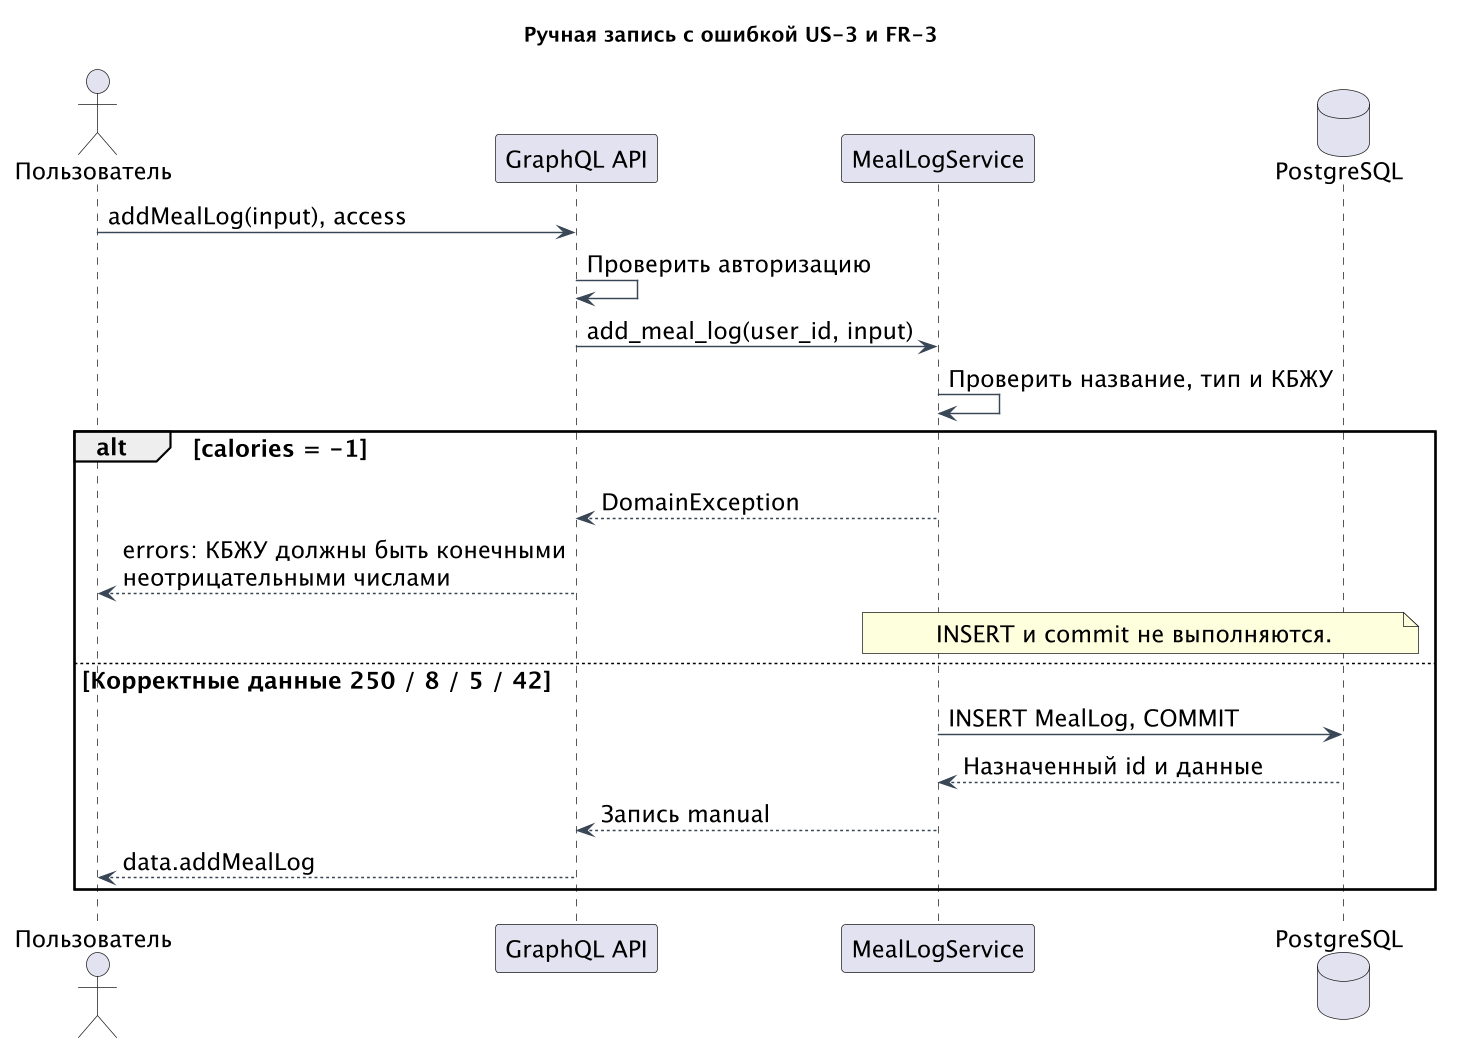

The diagram above was rendered by PlantUML. Its source (embedded in the PNG):
@startuml
!pragma layout smetana
skinparam backgroundColor white
skinparam defaultFontName "DejaVu Sans"
skinparam defaultFontSize 16
skinparam shadowing false
skinparam dpi 140
skinparam ArrowColor #394655
skinparam rectangleBackgroundColor #F4F6F8
skinparam classBackgroundColor #F4F6F8
skinparam usecaseBackgroundColor #F4F6F8
title Ручная запись с ошибкой US-3 и FR-3
actor "Пользователь" as U
participant "GraphQL API" as A
participant "MealLogService" as S
database "PostgreSQL" as D
U -> A : addMealLog(input), access
A -> A : Проверить авторизацию
A -> S : add_meal_log(user_id, input)
S -> S : Проверить название, тип и КБЖУ
alt calories = -1
 S --> A : DomainException
 A --> U : errors: КБЖУ должны быть конечными\nнеотрицательными числами
 note over S,D : INSERT и commit не выполняются.
else Корректные данные 250 / 8 / 5 / 42
 S -> D : INSERT MealLog, COMMIT
 D --> S : Назначенный id и данные
 S --> A : Запись manual
 A --> U : data.addMealLog
end
@enduml